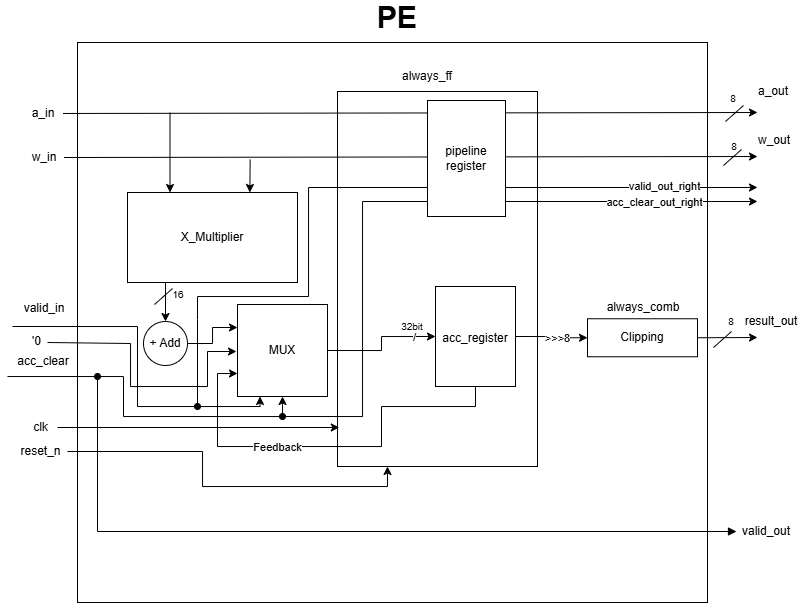

The diagram above was exported from draw.io. Its source (the exported page's mxGraphModel, read from the mxfile embedded in the PNG):
<mxGraphModel dx="1142" dy="699" grid="1" gridSize="10" guides="1" tooltips="1" connect="1" arrows="1" fold="1" page="1" pageScale="1" pageWidth="827" pageHeight="680" math="0" shadow="1">
  <root>
    <mxCell id="0" />
    <mxCell id="1" parent="0" />
    <mxCell id="cY-3eO3K_0hNynYrl28U-1" parent="1" style="rounded=0;whiteSpace=wrap;html=1;" value="" vertex="1">
      <mxGeometry height="560" width="630" x="80" y="76" as="geometry" />
    </mxCell>
    <mxCell id="cY-3eO3K_0hNynYrl28U-3" parent="1" style="text;html=1;whiteSpace=wrap;strokeColor=none;fillColor=none;align=center;verticalAlign=middle;rounded=0;fontSize=30;fontStyle=1" value="PE" vertex="1">
      <mxGeometry height="30" width="60" x="370" y="36" as="geometry" />
    </mxCell>
    <mxCell id="cY-3eO3K_0hNynYrl28U-9" parent="1" style="text;html=1;whiteSpace=wrap;strokeColor=none;fillColor=none;align=center;verticalAlign=middle;rounded=0;" value="a_in&lt;span style=&quot;color: rgba(0, 0, 0, 0); font-family: monospace; font-size: 0px; text-align: start; text-wrap-mode: nowrap;&quot;&gt;%3CmxGraphModel%3E%3Croot%3E%3CmxCell%20id%3D%220%22%2F%3E%3CmxCell%20id%3D%221%22%20parent%3D%220%22%2F%3E%3CmxCell%20id%3D%222%22%20edge%3D%221%22%20parent%3D%221%22%20style%3D%22endArrow%3Dnone%3Bhtml%3D1%3Brounded%3D0%3B%22%20value%3D%22%22%3E%3CmxGeometry%20height%3D%2250%22%20relative%3D%221%22%20width%3D%2250%22%20as%3D%22geometry%22%3E%3CmxPoint%20x%3D%2240%22%20y%3D%22180%22%20as%3D%22sourcePoint%22%2F%3E%3CmxPoint%20x%3D%22140%22%20y%3D%22180%22%20as%3D%22targetPoint%22%2F%3E%3C%2FmxGeometry%3E%3C%2FmxCell%3E%3C%2Froot%3E%3C%2FmxGraphModel%3E&lt;/span&gt;&lt;span style=&quot;color: rgba(0, 0, 0, 0); font-family: monospace; font-size: 0px; text-align: start; text-wrap-mode: nowrap;&quot;&gt;%3CmxGraphModel%3E%3Croot%3E%3CmxCell%20id%3D%220%22%2F%3E%3CmxCell%20id%3D%221%22%20parent%3D%220%22%2F%3E%3CmxCell%20id%3D%222%22%20edge%3D%221%22%20parent%3D%221%22%20style%3D%22endArrow%3Dnone%3Bhtml%3D1%3Brounded%3D0%3B%22%20value%3D%22%22%3E%3CmxGeometry%20height%3D%2250%22%20relative%3D%221%22%20width%3D%2250%22%20as%3D%22geometry%22%3E%3CmxPoint%20x%3D%2240%22%20y%3D%22180%22%20as%3D%22sourcePoint%22%2F%3E%3CmxPoint%20x%3D%22140%22%20y%3D%22180%22%20as%3D%22targetPoint%22%2F%3E%3C%2FmxGeometry%3E%3C%2FmxCell%3E%3C%2Froot%3E%3C%2FmxGraphModel%3E&lt;/span&gt;" vertex="1">
      <mxGeometry height="30" width="40" x="25.5" y="132" as="geometry" />
    </mxCell>
    <mxCell id="cY-3eO3K_0hNynYrl28U-10" parent="1" style="text;html=1;whiteSpace=wrap;strokeColor=none;fillColor=none;align=center;verticalAlign=middle;rounded=0;" value="w_in&lt;span style=&quot;color: rgba(0, 0, 0, 0); font-family: monospace; font-size: 0px; text-align: start; text-wrap-mode: nowrap;&quot;&gt;%3CmxGraphModel%3E%3Croot%3E%3CmxCell%20id%3D%220%22%2F%3E%3CmxCell%20id%3D%221%22%20parent%3D%220%22%2F%3E%3CmxCell%20id%3D%222%22%20edge%3D%221%22%20parent%3D%221%22%20style%3D%22endArrow%3Dnone%3Bhtml%3D1%3Brounded%3D0%3B%22%20value%3D%22%22%3E%3CmxGeometry%20height%3D%2250%22%20relative%3D%221%22%20width%3D%2250%22%20as%3D%22geometry%22%3E%3CmxPoint%20x%3D%2240%22%20y%3D%22180%22%20as%3D%22sourcePoint%22%2F%3E%3CmxPoint%20x%3D%22140%22%20y%3D%22180%22%20as%3D%22targetPoint%22%2F%3E%3C%2FmxGeometry%3E%3C%2FmxCell%3E%3C%2Froot%3E%3C%2FmxGraphModel%3E&lt;/span&gt;&lt;span style=&quot;color: rgba(0, 0, 0, 0); font-family: monospace; font-size: 0px; text-align: start; text-wrap-mode: nowrap;&quot;&gt;%3CmxGraphModel%3E%3Croot%3E%3CmxCell%20id%3D%220%22%2F%3E%3CmxCell%20id%3D%221%22%20parent%3D%220%22%2F%3E%3CmxCell%20id%3D%222%22%20edge%3D%221%22%20parent%3D%221%22%20style%3D%22endArrow%3Dnone%3Bhtml%3D1%3Brounded%3D0%3B%22%20value%3D%22%22%3E%3CmxGeometry%20height%3D%2250%22%20relative%3D%221%22%20width%3D%2250%22%20as%3D%22geometry%22%3E%3CmxPoint%20x%3D%2240%22%20y%3D%22180%22%20as%3D%22sourcePoint%22%2F%3E%3CmxPoint%20x%3D%22140%22%20y%3D%22180%22%20as%3D%22targetPoint%22%2F%3E%3C%2FmxGeometry%3E%3C%2FmxCell%3E%3C%2Froot%3E%3C%2FmxGraphModel%3E&lt;/span&gt;" vertex="1">
      <mxGeometry height="30" width="40" x="26.5" y="176" as="geometry" />
    </mxCell>
    <mxCell id="cY-3eO3K_0hNynYrl28U-15" connectable="0" parent="1" style="group" value="" vertex="1">
      <mxGeometry height="92" width="170" x="130" y="226" as="geometry" />
    </mxCell>
    <mxCell id="cY-3eO3K_0hNynYrl28U-4" parent="cY-3eO3K_0hNynYrl28U-15" style="rounded=0;whiteSpace=wrap;html=1;movable=1;resizable=1;rotatable=1;deletable=1;editable=1;locked=0;connectable=1;" value="X_Multiplier" vertex="1">
      <mxGeometry height="90" width="170" as="geometry" />
    </mxCell>
    <mxCell id="XROyMZa0-C-bbsuYr5Ry-33" edge="1" parent="cY-3eO3K_0hNynYrl28U-15" style="endArrow=none;html=1;rounded=0;" value="">
      <mxGeometry height="50" relative="1" width="50" as="geometry">
        <mxPoint x="27" y="112" as="sourcePoint" />
        <mxPoint x="45" y="96" as="targetPoint" />
      </mxGeometry>
    </mxCell>
    <mxCell id="cY-3eO3K_0hNynYrl28U-17" parent="1" style="text;html=1;whiteSpace=wrap;strokeColor=none;fillColor=none;align=center;verticalAlign=middle;rounded=0;" value="always_ff" vertex="1">
      <mxGeometry height="30" width="60" x="400" y="95" as="geometry" />
    </mxCell>
    <mxCell id="cY-3eO3K_0hNynYrl28U-26" parent="1" style="text;html=1;whiteSpace=wrap;strokeColor=none;fillColor=none;align=center;verticalAlign=middle;rounded=0;" value="a_out&lt;span style=&quot;color: rgba(0, 0, 0, 0); font-family: monospace; font-size: 0px; text-align: start; text-wrap-mode: nowrap;&quot;&gt;%3CmxGraphModel%3E%3Croot%3E%3CmxCell%20id%3D%220%22%2F%3E%3CmxCell%20id%3D%221%22%20parent%3D%220%22%2F%3E%3CmxCell%20id%3D%222%22%20edge%3D%221%22%20parent%3D%221%22%20style%3D%22endArrow%3Dnone%3Bhtml%3D1%3Brounded%3D0%3B%22%20value%3D%22%22%3E%3CmxGeometry%20height%3D%2250%22%20relative%3D%221%22%20width%3D%2250%22%20as%3D%22geometry%22%3E%3CmxPoint%20x%3D%2240%22%20y%3D%22180%22%20as%3D%22sourcePoint%22%2F%3E%3CmxPoint%20x%3D%22140%22%20y%3D%22180%22%20as%3D%22targetPoint%22%2F%3E%3C%2FmxGeometry%3E%3C%2FmxCell%3E%3C%2Froot%3E%3C%2FmxGraphModel%3E&lt;/span&gt;&lt;span style=&quot;color: rgba(0, 0, 0, 0); font-family: monospace; font-size: 0px; text-align: start; text-wrap-mode: nowrap;&quot;&gt;%3CmxGraphModel%3E%3Croot%3E%3CmxCell%20id%3D%220%22%2F%3E%3CmxCell%20id%3D%221%22%20parent%3D%220%22%2F%3E%3CmxCell%20id%3D%222%22%20edge%3D%221%22%20parent%3D%221%22%20style%3D%22endArrow%3Dnone%3Bhtml%3D1%3Brounded%3D0%3B%22%20value%3D%22%22%3E%3CmxGeometry%20height%3D%2250%22%20relative%3D%221%22%20width%3D%2250%22%20as%3D%22geometry%22%3E%3CmxPoint%20x%3D%2240%22%20y%3D%22180%22%20as%3D%22sourcePoint%22%2F%3E%3CmxPoint%20x%3D%22140%22%20y%3D%22180%22%20as%3D%22targetPoint%22%2F%3E%3C%2FmxGeometry%3E%3C%2FmxCell%3E%3C%2Froot%3E%3C%2FmxGraphModel%3E&lt;/span&gt;" vertex="1">
      <mxGeometry height="30" width="60" x="746" y="110" as="geometry" />
    </mxCell>
    <mxCell id="cY-3eO3K_0hNynYrl28U-27" parent="1" style="text;html=1;whiteSpace=wrap;strokeColor=none;fillColor=none;align=center;verticalAlign=middle;rounded=0;" value="w_out&lt;span style=&quot;color: rgba(0, 0, 0, 0); font-family: monospace; font-size: 0px; text-align: start; text-wrap-mode: nowrap;&quot;&gt;%3CmxGraphModel%3E%3Croot%3E%3CmxCell%20id%3D%220%22%2F%3E%3CmxCell%20id%3D%221%22%20parent%3D%220%22%2F%3E%3CmxCell%20id%3D%222%22%20edge%3D%221%22%20parent%3D%221%22%20style%3D%22endArrow%3Dnone%3Bhtml%3D1%3Brounded%3D0%3B%22%20value%3D%22%22%3E%3CmxGeometry%20height%3D%2250%22%20relative%3D%221%22%20width%3D%2250%22%20as%3D%22geometry%22%3E%3CmxPoint%20x%3D%2240%22%20y%3D%22180%22%20as%3D%22sourcePoint%22%2F%3E%3CmxPoint%20x%3D%22140%22%20y%3D%22180%22%20as%3D%22targetPoint%22%2F%3E%3C%2FmxGeometry%3E%3C%2FmxCell%3E%3C%2Froot%3E%3C%2FmxGraphModel%3E&lt;/span&gt;&lt;span style=&quot;color: rgba(0, 0, 0, 0); font-family: monospace; font-size: 0px; text-align: start; text-wrap-mode: nowrap;&quot;&gt;%3CmxGraphModel%3E%3Croot%3E%3CmxCell%20id%3D%220%22%2F%3E%3CmxCell%20id%3D%221%22%20parent%3D%220%22%2F%3E%3CmxCell%20id%3D%222%22%20edge%3D%221%22%20parent%3D%221%22%20style%3D%22endArrow%3Dnone%3Bhtml%3D1%3Brounded%3D0%3B%22%20value%3D%22%22%3E%3CmxGeometry%20height%3D%2250%22%20relative%3D%221%22%20width%3D%2250%22%20as%3D%22geometry%22%3E%3CmxPoint%20x%3D%2240%22%20y%3D%22180%22%20as%3D%22sourcePoint%22%2F%3E%3CmxPoint%20x%3D%22140%22%20y%3D%22180%22%20as%3D%22targetPoint%22%2F%3E%3C%2FmxGeometry%3E%3C%2FmxCell%3E%3C%2Froot%3E%3C%2FmxGraphModel%3E&lt;/span&gt;" vertex="1">
      <mxGeometry height="30" width="44" x="755" y="159" as="geometry" />
    </mxCell>
    <mxCell id="XROyMZa0-C-bbsuYr5Ry-18" parent="1" style="rounded=0;whiteSpace=wrap;html=1;" value="" vertex="1">
      <mxGeometry height="375" width="200" x="340" y="125" as="geometry" />
    </mxCell>
    <mxCell id="cY-3eO3K_0hNynYrl28U-30" edge="1" parent="1" style="endArrow=classic;html=1;rounded=0;entryX=0.25;entryY=0;entryDx=0;entryDy=0;" target="cY-3eO3K_0hNynYrl28U-4" value="">
      <mxGeometry height="50" relative="1" width="50" as="geometry">
        <mxPoint x="172.5" y="146" as="sourcePoint" />
        <mxPoint x="122.5" y="96" as="targetPoint" />
      </mxGeometry>
    </mxCell>
    <mxCell id="cY-3eO3K_0hNynYrl28U-31" edge="1" parent="1" style="endArrow=classic;html=1;rounded=0;" value="">
      <mxGeometry height="50" relative="1" width="50" as="geometry">
        <mxPoint x="252.64516129032268" y="193" as="sourcePoint" />
        <mxPoint x="252.35483870967755" y="226" as="targetPoint" />
      </mxGeometry>
    </mxCell>
    <mxCell id="XROyMZa0-C-bbsuYr5Ry-26" edge="1" parent="1" source="cY-3eO3K_0hNynYrl28U-36" style="edgeStyle=orthogonalEdgeStyle;rounded=0;orthogonalLoop=1;jettySize=auto;html=1;exitX=1;exitY=0.5;exitDx=0;exitDy=0;entryX=0;entryY=0.5;entryDx=0;entryDy=0;" target="cY-3eO3K_0hNynYrl28U-52">
      <mxGeometry relative="1" as="geometry" />
    </mxCell>
    <mxCell id="XROyMZa0-C-bbsuYr5Ry-34" connectable="0" parent="XROyMZa0-C-bbsuYr5Ry-26" style="edgeLabel;html=1;align=center;verticalAlign=middle;resizable=0;points=[];" value="/" vertex="1">
      <mxGeometry relative="1" x="0.6522" y="-1" as="geometry">
        <mxPoint as="offset" />
      </mxGeometry>
    </mxCell>
    <mxCell id="cY-3eO3K_0hNynYrl28U-36" parent="1" style="rounded=0;whiteSpace=wrap;html=1;" value="MUX" vertex="1">
      <mxGeometry height="92" width="90" x="240" y="338" as="geometry" />
    </mxCell>
    <mxCell id="cY-3eO3K_0hNynYrl28U-38" edge="1" parent="1" style="endArrow=classic;html=1;rounded=0;entryX=0.5;entryY=0;entryDx=0;entryDy=0;" target="XROyMZa0-C-bbsuYr5Ry-22" value="">
      <mxGeometry height="50" relative="1" width="50" as="geometry">
        <mxPoint x="168.00000000000023" y="316" as="sourcePoint" />
        <mxPoint x="168" y="385.28" as="targetPoint" />
      </mxGeometry>
    </mxCell>
    <mxCell id="cY-3eO3K_0hNynYrl28U-39" edge="1" parent="1" style="endArrow=classic;html=1;rounded=0;entryX=0.25;entryY=1;entryDx=0;entryDy=0;edgeStyle=orthogonalEdgeStyle;" target="cY-3eO3K_0hNynYrl28U-36" value="">
      <mxGeometry height="50" relative="1" width="50" as="geometry">
        <Array as="points">
          <mxPoint x="15" y="360" />
          <mxPoint x="140" y="360" />
          <mxPoint x="140" y="440" />
          <mxPoint x="263" y="440" />
        </Array>
        <mxPoint x="15" y="360" as="sourcePoint" />
        <mxPoint x="238" y="354" as="targetPoint" />
      </mxGeometry>
    </mxCell>
    <mxCell id="cY-3eO3K_0hNynYrl28U-40" parent="1" style="text;html=1;whiteSpace=wrap;strokeColor=none;fillColor=none;align=center;verticalAlign=middle;rounded=0;" value="valid_in" vertex="1">
      <mxGeometry height="30" width="60" x="17" y="327.38" as="geometry" />
    </mxCell>
    <mxCell id="cY-3eO3K_0hNynYrl28U-43" parent="1" style="text;html=1;whiteSpace=wrap;strokeColor=none;fillColor=none;align=center;verticalAlign=middle;rounded=0;" value="acc_clear" vertex="1">
      <mxGeometry height="30" width="60" x="15.5" y="380" as="geometry" />
    </mxCell>
    <mxCell id="cY-3eO3K_0hNynYrl28U-44" edge="1" parent="1" style="endArrow=classic;html=1;rounded=0;entryX=0.5;entryY=1;entryDx=0;entryDy=0;edgeStyle=orthogonalEdgeStyle;" target="cY-3eO3K_0hNynYrl28U-36" value="">
      <mxGeometry height="50" relative="1" width="50" as="geometry">
        <Array as="points">
          <mxPoint x="126" y="410" />
          <mxPoint x="126" y="450" />
          <mxPoint x="285" y="450" />
        </Array>
        <mxPoint x="10" y="410.02631578947376" as="sourcePoint" />
        <mxPoint x="240" y="410" as="targetPoint" />
      </mxGeometry>
    </mxCell>
    <mxCell id="cY-3eO3K_0hNynYrl28U-48" parent="1" style="rounded=0;whiteSpace=wrap;html=1;" value="Clipping" vertex="1">
      <mxGeometry height="38" width="110" x="590" y="352.25" as="geometry" />
    </mxCell>
    <mxCell id="cY-3eO3K_0hNynYrl28U-49" parent="1" style="text;html=1;whiteSpace=wrap;strokeColor=none;fillColor=none;align=center;verticalAlign=middle;rounded=0;" value="always_comb" vertex="1">
      <mxGeometry height="30" width="90" x="601" y="326.25" as="geometry" />
    </mxCell>
    <mxCell id="XROyMZa0-C-bbsuYr5Ry-27" edge="1" parent="1" source="cY-3eO3K_0hNynYrl28U-52" style="edgeStyle=orthogonalEdgeStyle;rounded=0;orthogonalLoop=1;jettySize=auto;html=1;exitX=0.5;exitY=1;exitDx=0;exitDy=0;entryX=0;entryY=0.75;entryDx=0;entryDy=0;" target="cY-3eO3K_0hNynYrl28U-36">
      <mxGeometry relative="1" as="geometry">
        <Array as="points">
          <mxPoint x="478" y="440" />
          <mxPoint x="384" y="440" />
          <mxPoint x="384" y="480" />
          <mxPoint x="220" y="480" />
          <mxPoint x="220" y="407" />
        </Array>
      </mxGeometry>
    </mxCell>
    <mxCell id="XROyMZa0-C-bbsuYr5Ry-28" connectable="0" parent="XROyMZa0-C-bbsuYr5Ry-27" style="edgeLabel;html=1;align=center;verticalAlign=middle;resizable=0;points=[];" value="Feedback" vertex="1">
      <mxGeometry relative="1" x="0.1482" as="geometry">
        <mxPoint x="-22" y="1" as="offset" />
      </mxGeometry>
    </mxCell>
    <mxCell id="XROyMZa0-C-bbsuYr5Ry-39" edge="1" parent="1" source="cY-3eO3K_0hNynYrl28U-52" style="edgeStyle=orthogonalEdgeStyle;rounded=0;orthogonalLoop=1;jettySize=auto;html=1;exitX=1;exitY=0.5;exitDx=0;exitDy=0;entryX=0;entryY=0.5;entryDx=0;entryDy=0;" target="cY-3eO3K_0hNynYrl28U-48">
      <mxGeometry relative="1" as="geometry" />
    </mxCell>
    <mxCell id="XROyMZa0-C-bbsuYr5Ry-40" connectable="0" parent="XROyMZa0-C-bbsuYr5Ry-39" style="edgeLabel;html=1;align=center;verticalAlign=middle;resizable=0;points=[];" value="&amp;gt;&amp;gt;&amp;gt;8" vertex="1">
      <mxGeometry relative="1" x="0.1766" y="-1" as="geometry">
        <mxPoint y="-1" as="offset" />
      </mxGeometry>
    </mxCell>
    <mxCell id="cY-3eO3K_0hNynYrl28U-52" parent="1" style="rounded=0;whiteSpace=wrap;html=1;" value="" vertex="1">
      <mxGeometry height="100" width="80" x="438" y="320" as="geometry" />
    </mxCell>
    <mxCell id="cY-3eO3K_0hNynYrl28U-53" parent="1" style="text;html=1;whiteSpace=wrap;strokeColor=none;fillColor=none;align=center;verticalAlign=middle;rounded=0;" value="acc_register" vertex="1">
      <mxGeometry height="29.75" width="60" x="448" y="357.38" as="geometry" />
    </mxCell>
    <mxCell id="cY-3eO3K_0hNynYrl28U-59" edge="1" parent="1" source="cY-3eO3K_0hNynYrl28U-48" style="endArrow=classic;html=1;rounded=0;exitX=1;exitY=0.5;exitDx=0;exitDy=0;" value="">
      <mxGeometry height="50" relative="1" width="50" as="geometry">
        <mxPoint x="700" y="370.62000000000023" as="sourcePoint" />
        <mxPoint x="760" y="371" as="targetPoint" />
      </mxGeometry>
    </mxCell>
    <mxCell id="cY-3eO3K_0hNynYrl28U-60" parent="1" style="text;html=1;whiteSpace=wrap;strokeColor=none;fillColor=none;align=center;verticalAlign=middle;rounded=0;" value="result_out" vertex="1">
      <mxGeometry height="30" width="80" x="734" y="340" as="geometry" />
    </mxCell>
    <mxCell id="cY-3eO3K_0hNynYrl28U-61" parent="1" style="text;html=1;whiteSpace=wrap;strokeColor=none;fillColor=none;align=center;verticalAlign=middle;rounded=0;" value="&lt;font style=&quot;font-size: 10px;&quot;&gt;32bit&lt;/font&gt;" vertex="1">
      <mxGeometry height="20" width="50" x="390" y="350" as="geometry" />
    </mxCell>
    <mxCell id="XROyMZa0-C-bbsuYr5Ry-6" edge="1" parent="1" style="endArrow=none;html=1;rounded=0;" value="">
      <mxGeometry height="50" relative="1" width="50" as="geometry">
        <mxPoint x="728" y="155" as="sourcePoint" />
        <mxPoint x="746" y="139" as="targetPoint" />
      </mxGeometry>
    </mxCell>
    <mxCell id="XROyMZa0-C-bbsuYr5Ry-7" parent="1" style="text;html=1;whiteSpace=wrap;strokeColor=none;fillColor=none;align=center;verticalAlign=middle;rounded=0;" value="&lt;font style=&quot;font-size: 10px;&quot;&gt;8&lt;/font&gt;" vertex="1">
      <mxGeometry height="10" width="30" x="721" y="127" as="geometry" />
    </mxCell>
    <mxCell id="XROyMZa0-C-bbsuYr5Ry-8" edge="1" parent="1" style="endArrow=none;html=1;rounded=0;" value="">
      <mxGeometry height="50" relative="1" width="50" as="geometry">
        <mxPoint x="726" y="199" as="sourcePoint" />
        <mxPoint x="744" y="183" as="targetPoint" />
      </mxGeometry>
    </mxCell>
    <mxCell id="XROyMZa0-C-bbsuYr5Ry-9" parent="1" style="text;html=1;whiteSpace=wrap;strokeColor=none;fillColor=none;align=center;verticalAlign=middle;rounded=0;" value="&lt;font style=&quot;font-size: 10px;&quot;&gt;8&lt;/font&gt;" vertex="1">
      <mxGeometry height="10" width="30" x="722" y="175" as="geometry" />
    </mxCell>
    <mxCell id="XROyMZa0-C-bbsuYr5Ry-25" edge="1" parent="1" source="XROyMZa0-C-bbsuYr5Ry-22" style="edgeStyle=orthogonalEdgeStyle;rounded=0;orthogonalLoop=1;jettySize=auto;html=1;exitX=1;exitY=0.5;exitDx=0;exitDy=0;entryX=0;entryY=0.25;entryDx=0;entryDy=0;" target="cY-3eO3K_0hNynYrl28U-36">
      <mxGeometry relative="1" as="geometry" />
    </mxCell>
    <mxCell id="XROyMZa0-C-bbsuYr5Ry-22" parent="1" style="ellipse;whiteSpace=wrap;html=1;aspect=fixed;" value="+ Add" vertex="1">
      <mxGeometry height="44" width="44" x="146" y="355" as="geometry" />
    </mxCell>
    <mxCell id="XROyMZa0-C-bbsuYr5Ry-32" parent="1" style="text;html=1;whiteSpace=wrap;strokeColor=none;fillColor=none;align=center;verticalAlign=middle;rounded=0;" value="&lt;font style=&quot;font-size: 10px;&quot;&gt;16&lt;/font&gt;" vertex="1">
      <mxGeometry height="10" width="30" x="166" y="323" as="geometry" />
    </mxCell>
    <mxCell id="XROyMZa0-C-bbsuYr5Ry-42" edge="1" parent="1" style="endArrow=none;html=1;rounded=0;" value="">
      <mxGeometry height="50" relative="1" width="50" as="geometry">
        <mxPoint x="716" y="381" as="sourcePoint" />
        <mxPoint x="734" y="365" as="targetPoint" />
      </mxGeometry>
    </mxCell>
    <mxCell id="XROyMZa0-C-bbsuYr5Ry-43" parent="1" style="text;html=1;whiteSpace=wrap;strokeColor=none;fillColor=none;align=center;verticalAlign=middle;rounded=0;" value="&lt;font style=&quot;font-size: 10px;&quot;&gt;8&lt;/font&gt;" vertex="1">
      <mxGeometry height="10" width="30" x="719" y="350" as="geometry" />
    </mxCell>
    <mxCell id="XROyMZa0-C-bbsuYr5Ry-44" parent="1" style="text;html=1;whiteSpace=wrap;strokeColor=none;fillColor=none;align=center;verticalAlign=middle;rounded=0;" value="valid_out" vertex="1">
      <mxGeometry height="30" width="60" x="739" y="550" as="geometry" />
    </mxCell>
    <mxCell id="XROyMZa0-C-bbsuYr5Ry-46" parent="1" style="text;html=1;whiteSpace=wrap;strokeColor=none;fillColor=none;align=center;verticalAlign=middle;rounded=0;" value="clk" vertex="1">
      <mxGeometry height="18" width="33" x="27" y="452" as="geometry" />
    </mxCell>
    <mxCell id="XROyMZa0-C-bbsuYr5Ry-52" edge="1" parent="1" source="XROyMZa0-C-bbsuYr5Ry-47" style="edgeStyle=orthogonalEdgeStyle;rounded=0;orthogonalLoop=1;jettySize=auto;html=1;exitX=1;exitY=0.5;exitDx=0;exitDy=0;entryX=0.25;entryY=1;entryDx=0;entryDy=0;" target="XROyMZa0-C-bbsuYr5Ry-18">
      <mxGeometry relative="1" as="geometry" />
    </mxCell>
    <mxCell id="XROyMZa0-C-bbsuYr5Ry-47" parent="1" style="text;html=1;whiteSpace=wrap;strokeColor=none;fillColor=none;align=center;verticalAlign=middle;rounded=0;" value="reset_n" vertex="1">
      <mxGeometry height="18" width="53" x="17" y="476" as="geometry" />
    </mxCell>
    <mxCell id="XROyMZa0-C-bbsuYr5Ry-49" edge="1" parent="1" source="XROyMZa0-C-bbsuYr5Ry-46" style="edgeStyle=orthogonalEdgeStyle;rounded=0;orthogonalLoop=1;jettySize=auto;html=1;exitX=1;exitY=0.5;exitDx=0;exitDy=0;entryX=0.009;entryY=0.896;entryDx=0;entryDy=0;entryPerimeter=0;" target="XROyMZa0-C-bbsuYr5Ry-18">
      <mxGeometry relative="1" as="geometry" />
    </mxCell>
    <mxCell id="cY-3eO3K_0hNynYrl28U-24" edge="1" parent="1" source="cY-3eO3K_0hNynYrl28U-9" style="endArrow=classic;html=1;rounded=0;" value="">
      <mxGeometry height="50" relative="1" width="50" as="geometry">
        <mxPoint x="520" y="146" as="sourcePoint" />
        <mxPoint x="760" y="146" as="targetPoint" />
      </mxGeometry>
    </mxCell>
    <mxCell id="cY-3eO3K_0hNynYrl28U-25" edge="1" parent="1" style="endArrow=classic;html=1;rounded=0;exitX=1;exitY=0.5;exitDx=0;exitDy=0;" value="">
      <mxGeometry height="50" relative="1" width="50" as="geometry">
        <mxPoint x="66.5" y="191" as="sourcePoint" />
        <mxPoint x="760" y="190" as="targetPoint" />
      </mxGeometry>
    </mxCell>
    <mxCell id="XROyMZa0-C-bbsuYr5Ry-58" edge="1" parent="1" style="endArrow=classic;html=1;rounded=0;edgeStyle=orthogonalEdgeStyle;startArrow=oval;startFill=1;" value="">
      <mxGeometry height="50" relative="1" width="50" as="geometry">
        <Array as="points">
          <mxPoint x="200" y="353" />
          <mxPoint x="200" y="330" />
          <mxPoint x="311" y="330" />
          <mxPoint x="311" y="221" />
        </Array>
        <mxPoint x="200" y="440" as="sourcePoint" />
        <mxPoint x="760" y="221" as="targetPoint" />
      </mxGeometry>
    </mxCell>
    <mxCell id="5i_24KlUeWvtRMhV-pQ_-3" connectable="0" parent="XROyMZa0-C-bbsuYr5Ry-58" style="edgeLabel;html=1;align=center;verticalAlign=middle;resizable=0;points=[];" value="valid_out_right" vertex="1">
      <mxGeometry relative="1" x="0.815" y="1" as="geometry">
        <mxPoint x="-21" as="offset" />
      </mxGeometry>
    </mxCell>
    <mxCell id="XROyMZa0-C-bbsuYr5Ry-69" edge="1" parent="1" style="endArrow=block;html=1;rounded=0;entryX=0;entryY=0.5;entryDx=0;entryDy=0;edgeStyle=orthogonalEdgeStyle;endFill=1;startArrow=oval;startFill=1;" target="XROyMZa0-C-bbsuYr5Ry-44" value="">
      <mxGeometry height="50" relative="1" width="50" as="geometry">
        <Array as="points">
          <mxPoint x="100" y="565" />
        </Array>
        <mxPoint x="100" y="410" as="sourcePoint" />
        <mxPoint x="390" y="360" as="targetPoint" />
      </mxGeometry>
    </mxCell>
    <mxCell id="5i_24KlUeWvtRMhV-pQ_-1" edge="1" parent="1" style="endArrow=classic;html=1;rounded=0;edgeStyle=orthogonalEdgeStyle;startArrow=oval;startFill=1;" value="">
      <mxGeometry height="50" relative="1" width="50" as="geometry">
        <Array as="points">
          <mxPoint x="365" y="450" />
          <mxPoint x="365" y="235" />
        </Array>
        <mxPoint x="285" y="450" as="sourcePoint" />
        <mxPoint x="760" y="235" as="targetPoint" />
      </mxGeometry>
    </mxCell>
    <mxCell id="5i_24KlUeWvtRMhV-pQ_-4" connectable="0" parent="5i_24KlUeWvtRMhV-pQ_-1" style="edgeLabel;html=1;align=center;verticalAlign=middle;resizable=0;points=[];" value="acc_clear_out_right" vertex="1">
      <mxGeometry relative="1" x="0.7727" y="-1" as="geometry">
        <mxPoint x="-25" as="offset" />
      </mxGeometry>
    </mxCell>
    <mxCell id="XROyMZa0-C-bbsuYr5Ry-53" parent="1" style="rounded=0;whiteSpace=wrap;html=1;" value="pipeline&lt;div&gt;register&lt;/div&gt;" vertex="1">
      <mxGeometry height="116" width="78" x="430" y="134" as="geometry" />
    </mxCell>
    <mxCell id="5i_24KlUeWvtRMhV-pQ_-5" edge="1" parent="1" style="endArrow=classic;html=1;rounded=0;edgeStyle=orthogonalEdgeStyle;" value="">
      <mxGeometry height="50" relative="1" width="50" as="geometry">
        <Array as="points">
          <mxPoint x="133" y="377" />
          <mxPoint x="133" y="420" />
          <mxPoint x="210" y="420" />
          <mxPoint x="210" y="385" />
        </Array>
        <mxPoint x="50" y="376" as="sourcePoint" />
        <mxPoint x="239" y="385" as="targetPoint" />
      </mxGeometry>
    </mxCell>
    <mxCell id="5i_24KlUeWvtRMhV-pQ_-6" parent="1" style="text;html=1;whiteSpace=wrap;strokeColor=none;fillColor=none;align=center;verticalAlign=middle;rounded=0;" value="'0" vertex="1">
      <mxGeometry height="30" width="24.5" x="27" y="360" as="geometry" />
    </mxCell>
  </root>
</mxGraphModel>